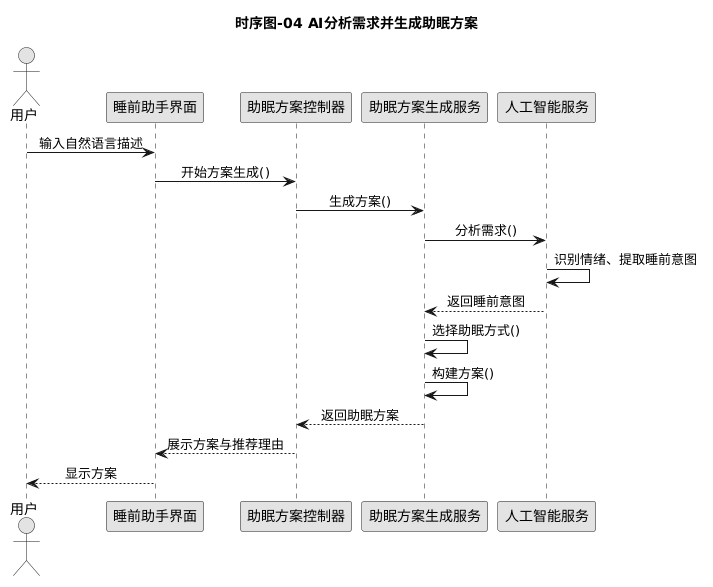

The diagram above was rendered by PlantUML. Its source (embedded in the PNG):
@startuml
title 时序图-04 AI分析需求并生成助眠方案
skinparam backgroundColor white
skinparam shadowing false
skinparam defaultFontName Microsoft YaHei
skinparam monochrome true
skinparam sequenceMessageAlign center
skinparam linetype ortho

actor "用户" as User
participant "睡前助手界面" as UI
participant "助眠方案控制器" as Ctrl
participant "助眠方案生成服务" as Service
participant "人工智能服务" as AI

User -> UI : 输入自然语言描述
UI -> Ctrl : 开始方案生成()
Ctrl -> Service : 生成方案()
Service -> AI : 分析需求()
AI -> AI : 识别情绪、提取睡前意图
AI --> Service : 返回睡前意图
Service -> Service : 选择助眠方式()
Service -> Service : 构建方案()
Service --> Ctrl : 返回助眠方案
Ctrl --> UI : 展示方案与推荐理由
UI --> User : 显示方案
@enduml